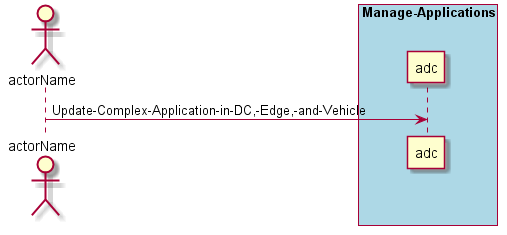

The diagram above was rendered by PlantUML. Its source (embedded in the PNG):
@startuml
Actor "actorName" as A

box "Manage-Applications" #lightblue
participant "adc" as S
A -> S : Update-Complex-Application-in-DC,-Edge,-and-Vehicle
end box

@enduml